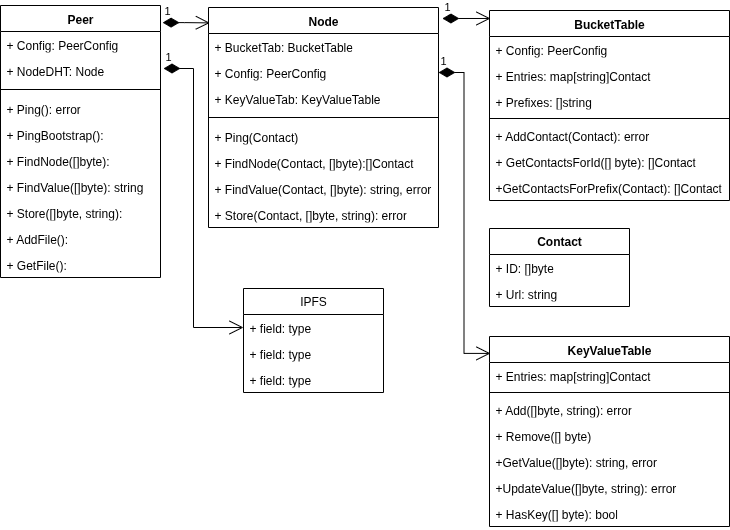

The diagram above was exported from draw.io. Its source (the exported page's mxGraphModel, read from the mxfile embedded in the PNG):
<mxGraphModel dx="946" dy="660" grid="1" gridSize="10" guides="1" tooltips="1" connect="1" arrows="1" fold="1" page="1" pageScale="1" pageWidth="827" pageHeight="1169" math="0" shadow="0">
  <root>
    <mxCell id="0" />
    <mxCell id="1" parent="0" />
    <mxCell id="W8ZiV63l-KQB7AZ1HR-w-14" value="1" style="endArrow=open;html=1;endSize=12;startArrow=diamondThin;startSize=14;startFill=1;edgeStyle=orthogonalEdgeStyle;align=left;verticalAlign=bottom;rounded=0;entryX=0.006;entryY=0.07;entryDx=0;entryDy=0;entryPerimeter=0;exitX=1.013;exitY=0.063;exitDx=0;exitDy=0;exitPerimeter=0;" parent="1" source="A01vUbAQFVvZkT1-I3wa-1" target="A01vUbAQFVvZkT1-I3wa-17" edge="1">
      <mxGeometry x="-1" y="3" relative="1" as="geometry">
        <mxPoint x="184.05999999999995" y="156.01999999999998" as="sourcePoint" />
        <mxPoint x="252.07999999999993" y="172.01800000000003" as="targetPoint" />
      </mxGeometry>
    </mxCell>
    <mxCell id="A01vUbAQFVvZkT1-I3wa-1" value="Peer" style="swimlane;fontStyle=1;align=center;verticalAlign=top;childLayout=stackLayout;horizontal=1;startSize=26;horizontalStack=0;resizeParent=1;resizeParentMax=0;resizeLast=0;collapsible=1;marginBottom=0;whiteSpace=wrap;html=1;" vertex="1" parent="1">
      <mxGeometry x="7" y="137" width="160" height="272" as="geometry">
        <mxRectangle x="110" y="260" width="70" height="30" as="alternateBounds" />
      </mxGeometry>
    </mxCell>
    <mxCell id="A01vUbAQFVvZkT1-I3wa-2" value="+ Config: PeerConfig" style="text;strokeColor=none;fillColor=none;align=left;verticalAlign=top;spacingLeft=4;spacingRight=4;overflow=hidden;rotatable=0;points=[[0,0.5],[1,0.5]];portConstraint=eastwest;whiteSpace=wrap;html=1;" vertex="1" parent="A01vUbAQFVvZkT1-I3wa-1">
      <mxGeometry y="26" width="160" height="26" as="geometry" />
    </mxCell>
    <mxCell id="A01vUbAQFVvZkT1-I3wa-6" value="+ NodeDHT: Node" style="text;strokeColor=none;fillColor=none;align=left;verticalAlign=top;spacingLeft=4;spacingRight=4;overflow=hidden;rotatable=0;points=[[0,0.5],[1,0.5]];portConstraint=eastwest;whiteSpace=wrap;html=1;" vertex="1" parent="A01vUbAQFVvZkT1-I3wa-1">
      <mxGeometry y="52" width="160" height="26" as="geometry" />
    </mxCell>
    <mxCell id="A01vUbAQFVvZkT1-I3wa-3" value="" style="line;strokeWidth=1;fillColor=none;align=left;verticalAlign=middle;spacingTop=-1;spacingLeft=3;spacingRight=3;rotatable=0;labelPosition=right;points=[];portConstraint=eastwest;strokeColor=inherit;" vertex="1" parent="A01vUbAQFVvZkT1-I3wa-1">
      <mxGeometry y="78" width="160" height="12" as="geometry" />
    </mxCell>
    <mxCell id="A01vUbAQFVvZkT1-I3wa-5" value="+ Ping(): error" style="text;strokeColor=none;fillColor=none;align=left;verticalAlign=top;spacingLeft=4;spacingRight=4;overflow=hidden;rotatable=0;points=[[0,0.5],[1,0.5]];portConstraint=eastwest;whiteSpace=wrap;html=1;" vertex="1" parent="A01vUbAQFVvZkT1-I3wa-1">
      <mxGeometry y="90" width="160" height="26" as="geometry" />
    </mxCell>
    <mxCell id="A01vUbAQFVvZkT1-I3wa-8" value="+ PingBootstrap():" style="text;strokeColor=none;fillColor=none;align=left;verticalAlign=top;spacingLeft=4;spacingRight=4;overflow=hidden;rotatable=0;points=[[0,0.5],[1,0.5]];portConstraint=eastwest;whiteSpace=wrap;html=1;" vertex="1" parent="A01vUbAQFVvZkT1-I3wa-1">
      <mxGeometry y="116" width="160" height="26" as="geometry" />
    </mxCell>
    <mxCell id="A01vUbAQFVvZkT1-I3wa-10" value="+ FindNode([]byte):" style="text;strokeColor=none;fillColor=none;align=left;verticalAlign=top;spacingLeft=4;spacingRight=4;overflow=hidden;rotatable=0;points=[[0,0.5],[1,0.5]];portConstraint=eastwest;whiteSpace=wrap;html=1;" vertex="1" parent="A01vUbAQFVvZkT1-I3wa-1">
      <mxGeometry y="142" width="160" height="26" as="geometry" />
    </mxCell>
    <mxCell id="A01vUbAQFVvZkT1-I3wa-11" value="+ FindValue([]byte): string" style="text;strokeColor=none;fillColor=none;align=left;verticalAlign=top;spacingLeft=4;spacingRight=4;overflow=hidden;rotatable=0;points=[[0,0.5],[1,0.5]];portConstraint=eastwest;whiteSpace=wrap;html=1;" vertex="1" parent="A01vUbAQFVvZkT1-I3wa-1">
      <mxGeometry y="168" width="160" height="26" as="geometry" />
    </mxCell>
    <mxCell id="A01vUbAQFVvZkT1-I3wa-12" value="+ Store([]byte, string):" style="text;strokeColor=none;fillColor=none;align=left;verticalAlign=top;spacingLeft=4;spacingRight=4;overflow=hidden;rotatable=0;points=[[0,0.5],[1,0.5]];portConstraint=eastwest;whiteSpace=wrap;html=1;" vertex="1" parent="A01vUbAQFVvZkT1-I3wa-1">
      <mxGeometry y="194" width="160" height="26" as="geometry" />
    </mxCell>
    <mxCell id="A01vUbAQFVvZkT1-I3wa-4" value="+ AddFile():" style="text;strokeColor=none;fillColor=none;align=left;verticalAlign=top;spacingLeft=4;spacingRight=4;overflow=hidden;rotatable=0;points=[[0,0.5],[1,0.5]];portConstraint=eastwest;whiteSpace=wrap;html=1;" vertex="1" parent="A01vUbAQFVvZkT1-I3wa-1">
      <mxGeometry y="220" width="160" height="26" as="geometry" />
    </mxCell>
    <mxCell id="A01vUbAQFVvZkT1-I3wa-9" value="+ GetFile():" style="text;strokeColor=none;fillColor=none;align=left;verticalAlign=top;spacingLeft=4;spacingRight=4;overflow=hidden;rotatable=0;points=[[0,0.5],[1,0.5]];portConstraint=eastwest;whiteSpace=wrap;html=1;" vertex="1" parent="A01vUbAQFVvZkT1-I3wa-1">
      <mxGeometry y="246" width="160" height="26" as="geometry" />
    </mxCell>
    <mxCell id="A01vUbAQFVvZkT1-I3wa-17" value="Node" style="swimlane;fontStyle=1;align=center;verticalAlign=top;childLayout=stackLayout;horizontal=1;startSize=26;horizontalStack=0;resizeParent=1;resizeParentMax=0;resizeLast=0;collapsible=1;marginBottom=0;whiteSpace=wrap;html=1;" vertex="1" parent="1">
      <mxGeometry x="215" y="139" width="230" height="220" as="geometry">
        <mxRectangle x="110" y="260" width="70" height="30" as="alternateBounds" />
      </mxGeometry>
    </mxCell>
    <mxCell id="A01vUbAQFVvZkT1-I3wa-19" value="+ BucketTab: BucketTable" style="text;strokeColor=none;fillColor=none;align=left;verticalAlign=top;spacingLeft=4;spacingRight=4;overflow=hidden;rotatable=0;points=[[0,0.5],[1,0.5]];portConstraint=eastwest;whiteSpace=wrap;html=1;" vertex="1" parent="A01vUbAQFVvZkT1-I3wa-17">
      <mxGeometry y="26" width="230" height="26" as="geometry" />
    </mxCell>
    <mxCell id="A01vUbAQFVvZkT1-I3wa-55" value="1" style="endArrow=open;html=1;endSize=12;startArrow=diamondThin;startSize=14;startFill=1;edgeStyle=orthogonalEdgeStyle;align=left;verticalAlign=bottom;rounded=0;entryX=0;entryY=0.5;entryDx=0;entryDy=0;" edge="1" parent="A01vUbAQFVvZkT1-I3wa-17" target="A01vUbAQFVvZkT1-I3wa-50">
      <mxGeometry x="-1" y="3" relative="1" as="geometry">
        <mxPoint x="-45" y="61" as="sourcePoint" />
        <mxPoint x="115" y="61" as="targetPoint" />
        <Array as="points">
          <mxPoint x="-15" y="61" />
          <mxPoint x="-15" y="320" />
        </Array>
      </mxGeometry>
    </mxCell>
    <mxCell id="A01vUbAQFVvZkT1-I3wa-18" value="+ Config: PeerConfig" style="text;strokeColor=none;fillColor=none;align=left;verticalAlign=top;spacingLeft=4;spacingRight=4;overflow=hidden;rotatable=0;points=[[0,0.5],[1,0.5]];portConstraint=eastwest;whiteSpace=wrap;html=1;" vertex="1" parent="A01vUbAQFVvZkT1-I3wa-17">
      <mxGeometry y="52" width="230" height="26" as="geometry" />
    </mxCell>
    <mxCell id="A01vUbAQFVvZkT1-I3wa-28" value="+ KeyValueTab: KeyValueTable" style="text;strokeColor=none;fillColor=none;align=left;verticalAlign=top;spacingLeft=4;spacingRight=4;overflow=hidden;rotatable=0;points=[[0,0.5],[1,0.5]];portConstraint=eastwest;whiteSpace=wrap;html=1;" vertex="1" parent="A01vUbAQFVvZkT1-I3wa-17">
      <mxGeometry y="78" width="230" height="26" as="geometry" />
    </mxCell>
    <mxCell id="A01vUbAQFVvZkT1-I3wa-20" value="" style="line;strokeWidth=1;fillColor=none;align=left;verticalAlign=middle;spacingTop=-1;spacingLeft=3;spacingRight=3;rotatable=0;labelPosition=right;points=[];portConstraint=eastwest;strokeColor=inherit;" vertex="1" parent="A01vUbAQFVvZkT1-I3wa-17">
      <mxGeometry y="104" width="230" height="12" as="geometry" />
    </mxCell>
    <mxCell id="A01vUbAQFVvZkT1-I3wa-21" value="+ Ping(Contact)" style="text;strokeColor=none;fillColor=none;align=left;verticalAlign=top;spacingLeft=4;spacingRight=4;overflow=hidden;rotatable=0;points=[[0,0.5],[1,0.5]];portConstraint=eastwest;whiteSpace=wrap;html=1;" vertex="1" parent="A01vUbAQFVvZkT1-I3wa-17">
      <mxGeometry y="116" width="230" height="26" as="geometry" />
    </mxCell>
    <mxCell id="A01vUbAQFVvZkT1-I3wa-23" value="+ FindNode(Contact, []byte):[]Contact" style="text;strokeColor=none;fillColor=none;align=left;verticalAlign=top;spacingLeft=4;spacingRight=4;overflow=hidden;rotatable=0;points=[[0,0.5],[1,0.5]];portConstraint=eastwest;whiteSpace=wrap;html=1;" vertex="1" parent="A01vUbAQFVvZkT1-I3wa-17">
      <mxGeometry y="142" width="230" height="26" as="geometry" />
    </mxCell>
    <mxCell id="A01vUbAQFVvZkT1-I3wa-24" value="+ FindValue(Contact, []byte): string, error" style="text;strokeColor=none;fillColor=none;align=left;verticalAlign=top;spacingLeft=4;spacingRight=4;overflow=hidden;rotatable=0;points=[[0,0.5],[1,0.5]];portConstraint=eastwest;whiteSpace=wrap;html=1;" vertex="1" parent="A01vUbAQFVvZkT1-I3wa-17">
      <mxGeometry y="168" width="230" height="26" as="geometry" />
    </mxCell>
    <mxCell id="A01vUbAQFVvZkT1-I3wa-25" value="+ Store(Contact, []byte, string): error" style="text;strokeColor=none;fillColor=none;align=left;verticalAlign=top;spacingLeft=4;spacingRight=4;overflow=hidden;rotatable=0;points=[[0,0.5],[1,0.5]];portConstraint=eastwest;whiteSpace=wrap;html=1;" vertex="1" parent="A01vUbAQFVvZkT1-I3wa-17">
      <mxGeometry y="194" width="230" height="26" as="geometry" />
    </mxCell>
    <mxCell id="A01vUbAQFVvZkT1-I3wa-31" value="BucketTable" style="swimlane;fontStyle=1;align=center;verticalAlign=top;childLayout=stackLayout;horizontal=1;startSize=26;horizontalStack=0;resizeParent=1;resizeParentMax=0;resizeLast=0;collapsible=1;marginBottom=0;whiteSpace=wrap;html=1;" vertex="1" parent="1">
      <mxGeometry x="496" y="142" width="240" height="190" as="geometry" />
    </mxCell>
    <mxCell id="A01vUbAQFVvZkT1-I3wa-32" value="+ Config: PeerConfig" style="text;strokeColor=none;fillColor=none;align=left;verticalAlign=top;spacingLeft=4;spacingRight=4;overflow=hidden;rotatable=0;points=[[0,0.5],[1,0.5]];portConstraint=eastwest;whiteSpace=wrap;html=1;" vertex="1" parent="A01vUbAQFVvZkT1-I3wa-31">
      <mxGeometry y="26" width="240" height="26" as="geometry" />
    </mxCell>
    <mxCell id="A01vUbAQFVvZkT1-I3wa-36" value="+ Entries: map[string]Contact" style="text;strokeColor=none;fillColor=none;align=left;verticalAlign=top;spacingLeft=4;spacingRight=4;overflow=hidden;rotatable=0;points=[[0,0.5],[1,0.5]];portConstraint=eastwest;whiteSpace=wrap;html=1;" vertex="1" parent="A01vUbAQFVvZkT1-I3wa-31">
      <mxGeometry y="52" width="240" height="26" as="geometry" />
    </mxCell>
    <mxCell id="A01vUbAQFVvZkT1-I3wa-35" value="+ Prefixes: []string" style="text;strokeColor=none;fillColor=none;align=left;verticalAlign=top;spacingLeft=4;spacingRight=4;overflow=hidden;rotatable=0;points=[[0,0.5],[1,0.5]];portConstraint=eastwest;whiteSpace=wrap;html=1;" vertex="1" parent="A01vUbAQFVvZkT1-I3wa-31">
      <mxGeometry y="78" width="240" height="26" as="geometry" />
    </mxCell>
    <mxCell id="A01vUbAQFVvZkT1-I3wa-33" value="" style="line;strokeWidth=1;fillColor=none;align=left;verticalAlign=middle;spacingTop=-1;spacingLeft=3;spacingRight=3;rotatable=0;labelPosition=right;points=[];portConstraint=eastwest;strokeColor=inherit;" vertex="1" parent="A01vUbAQFVvZkT1-I3wa-31">
      <mxGeometry y="104" width="240" height="8" as="geometry" />
    </mxCell>
    <mxCell id="A01vUbAQFVvZkT1-I3wa-34" value="+ AddContact(Contact): error" style="text;strokeColor=none;fillColor=none;align=left;verticalAlign=top;spacingLeft=4;spacingRight=4;overflow=hidden;rotatable=0;points=[[0,0.5],[1,0.5]];portConstraint=eastwest;whiteSpace=wrap;html=1;" vertex="1" parent="A01vUbAQFVvZkT1-I3wa-31">
      <mxGeometry y="112" width="240" height="26" as="geometry" />
    </mxCell>
    <mxCell id="A01vUbAQFVvZkT1-I3wa-37" value="+ GetContactsForId([] byte): []Contact" style="text;strokeColor=none;fillColor=none;align=left;verticalAlign=top;spacingLeft=4;spacingRight=4;overflow=hidden;rotatable=0;points=[[0,0.5],[1,0.5]];portConstraint=eastwest;whiteSpace=wrap;html=1;" vertex="1" parent="A01vUbAQFVvZkT1-I3wa-31">
      <mxGeometry y="138" width="240" height="26" as="geometry" />
    </mxCell>
    <mxCell id="A01vUbAQFVvZkT1-I3wa-38" value="+GetContactsForPrefix(Contact): []Contact" style="text;strokeColor=none;fillColor=none;align=left;verticalAlign=top;spacingLeft=4;spacingRight=4;overflow=hidden;rotatable=0;points=[[0,0.5],[1,0.5]];portConstraint=eastwest;whiteSpace=wrap;html=1;" vertex="1" parent="A01vUbAQFVvZkT1-I3wa-31">
      <mxGeometry y="164" width="240" height="26" as="geometry" />
    </mxCell>
    <mxCell id="A01vUbAQFVvZkT1-I3wa-39" value="1" style="endArrow=open;html=1;endSize=12;startArrow=diamondThin;startSize=14;startFill=1;edgeStyle=orthogonalEdgeStyle;align=left;verticalAlign=bottom;rounded=0;entryX=0.004;entryY=0.042;entryDx=0;entryDy=0;entryPerimeter=0;exitX=1.017;exitY=0.05;exitDx=0;exitDy=0;exitPerimeter=0;" edge="1" parent="1" source="A01vUbAQFVvZkT1-I3wa-17" target="A01vUbAQFVvZkT1-I3wa-31">
      <mxGeometry x="-1" y="3" relative="1" as="geometry">
        <mxPoint x="450" y="150" as="sourcePoint" />
        <mxPoint x="500" y="150" as="targetPoint" />
        <Array as="points" />
      </mxGeometry>
    </mxCell>
    <mxCell id="A01vUbAQFVvZkT1-I3wa-40" value="KeyValueTable" style="swimlane;fontStyle=1;align=center;verticalAlign=top;childLayout=stackLayout;horizontal=1;startSize=26;horizontalStack=0;resizeParent=1;resizeParentMax=0;resizeLast=0;collapsible=1;marginBottom=0;whiteSpace=wrap;html=1;" vertex="1" parent="1">
      <mxGeometry x="496" y="468" width="240" height="190" as="geometry" />
    </mxCell>
    <mxCell id="A01vUbAQFVvZkT1-I3wa-42" value="+ Entries: map[string]Contact" style="text;strokeColor=none;fillColor=none;align=left;verticalAlign=top;spacingLeft=4;spacingRight=4;overflow=hidden;rotatable=0;points=[[0,0.5],[1,0.5]];portConstraint=eastwest;whiteSpace=wrap;html=1;" vertex="1" parent="A01vUbAQFVvZkT1-I3wa-40">
      <mxGeometry y="26" width="240" height="26" as="geometry" />
    </mxCell>
    <mxCell id="A01vUbAQFVvZkT1-I3wa-44" value="" style="line;strokeWidth=1;fillColor=none;align=left;verticalAlign=middle;spacingTop=-1;spacingLeft=3;spacingRight=3;rotatable=0;labelPosition=right;points=[];portConstraint=eastwest;strokeColor=inherit;" vertex="1" parent="A01vUbAQFVvZkT1-I3wa-40">
      <mxGeometry y="52" width="240" height="8" as="geometry" />
    </mxCell>
    <mxCell id="A01vUbAQFVvZkT1-I3wa-45" value="+ Add([]byte, string): error" style="text;strokeColor=none;fillColor=none;align=left;verticalAlign=top;spacingLeft=4;spacingRight=4;overflow=hidden;rotatable=0;points=[[0,0.5],[1,0.5]];portConstraint=eastwest;whiteSpace=wrap;html=1;" vertex="1" parent="A01vUbAQFVvZkT1-I3wa-40">
      <mxGeometry y="60" width="240" height="26" as="geometry" />
    </mxCell>
    <mxCell id="A01vUbAQFVvZkT1-I3wa-46" value="+ Remove([] byte)" style="text;strokeColor=none;fillColor=none;align=left;verticalAlign=top;spacingLeft=4;spacingRight=4;overflow=hidden;rotatable=0;points=[[0,0.5],[1,0.5]];portConstraint=eastwest;whiteSpace=wrap;html=1;" vertex="1" parent="A01vUbAQFVvZkT1-I3wa-40">
      <mxGeometry y="86" width="240" height="26" as="geometry" />
    </mxCell>
    <mxCell id="A01vUbAQFVvZkT1-I3wa-57" value="+GetValue([]byte): string, error" style="text;strokeColor=none;fillColor=none;align=left;verticalAlign=top;spacingLeft=4;spacingRight=4;overflow=hidden;rotatable=0;points=[[0,0.5],[1,0.5]];portConstraint=eastwest;whiteSpace=wrap;html=1;" vertex="1" parent="A01vUbAQFVvZkT1-I3wa-40">
      <mxGeometry y="112" width="240" height="26" as="geometry" />
    </mxCell>
    <mxCell id="A01vUbAQFVvZkT1-I3wa-47" value="+UpdateValue([]byte, string): error" style="text;strokeColor=none;fillColor=none;align=left;verticalAlign=top;spacingLeft=4;spacingRight=4;overflow=hidden;rotatable=0;points=[[0,0.5],[1,0.5]];portConstraint=eastwest;whiteSpace=wrap;html=1;" vertex="1" parent="A01vUbAQFVvZkT1-I3wa-40">
      <mxGeometry y="138" width="240" height="26" as="geometry" />
    </mxCell>
    <mxCell id="A01vUbAQFVvZkT1-I3wa-56" value="+ HasKey([] byte): bool" style="text;strokeColor=none;fillColor=none;align=left;verticalAlign=top;spacingLeft=4;spacingRight=4;overflow=hidden;rotatable=0;points=[[0,0.5],[1,0.5]];portConstraint=eastwest;whiteSpace=wrap;html=1;" vertex="1" parent="A01vUbAQFVvZkT1-I3wa-40">
      <mxGeometry y="164" width="240" height="26" as="geometry" />
    </mxCell>
    <mxCell id="A01vUbAQFVvZkT1-I3wa-48" value="1" style="endArrow=open;html=1;endSize=12;startArrow=diamondThin;startSize=14;startFill=1;edgeStyle=orthogonalEdgeStyle;align=left;verticalAlign=bottom;rounded=0;exitX=1;exitY=0.5;exitDx=0;exitDy=0;entryX=0.004;entryY=0.089;entryDx=0;entryDy=0;entryPerimeter=0;" edge="1" parent="1" source="A01vUbAQFVvZkT1-I3wa-18" target="A01vUbAQFVvZkT1-I3wa-40">
      <mxGeometry x="-1" y="3" relative="1" as="geometry">
        <mxPoint x="330" y="340" as="sourcePoint" />
        <mxPoint x="480" y="380" as="targetPoint" />
      </mxGeometry>
    </mxCell>
    <mxCell id="A01vUbAQFVvZkT1-I3wa-49" value="IPFS" style="swimlane;fontStyle=0;childLayout=stackLayout;horizontal=1;startSize=26;fillColor=none;horizontalStack=0;resizeParent=1;resizeParentMax=0;resizeLast=0;collapsible=1;marginBottom=0;whiteSpace=wrap;html=1;" vertex="1" parent="1">
      <mxGeometry x="250" y="420" width="140" height="104" as="geometry" />
    </mxCell>
    <mxCell id="A01vUbAQFVvZkT1-I3wa-50" value="+ field: type" style="text;strokeColor=none;fillColor=none;align=left;verticalAlign=top;spacingLeft=4;spacingRight=4;overflow=hidden;rotatable=0;points=[[0,0.5],[1,0.5]];portConstraint=eastwest;whiteSpace=wrap;html=1;" vertex="1" parent="A01vUbAQFVvZkT1-I3wa-49">
      <mxGeometry y="26" width="140" height="26" as="geometry" />
    </mxCell>
    <mxCell id="A01vUbAQFVvZkT1-I3wa-51" value="+ field: type" style="text;strokeColor=none;fillColor=none;align=left;verticalAlign=top;spacingLeft=4;spacingRight=4;overflow=hidden;rotatable=0;points=[[0,0.5],[1,0.5]];portConstraint=eastwest;whiteSpace=wrap;html=1;" vertex="1" parent="A01vUbAQFVvZkT1-I3wa-49">
      <mxGeometry y="52" width="140" height="26" as="geometry" />
    </mxCell>
    <mxCell id="A01vUbAQFVvZkT1-I3wa-52" value="+ field: type" style="text;strokeColor=none;fillColor=none;align=left;verticalAlign=top;spacingLeft=4;spacingRight=4;overflow=hidden;rotatable=0;points=[[0,0.5],[1,0.5]];portConstraint=eastwest;whiteSpace=wrap;html=1;" vertex="1" parent="A01vUbAQFVvZkT1-I3wa-49">
      <mxGeometry y="78" width="140" height="26" as="geometry" />
    </mxCell>
    <mxCell id="A01vUbAQFVvZkT1-I3wa-62" value="&lt;b&gt;Contact&lt;/b&gt;" style="swimlane;fontStyle=0;childLayout=stackLayout;horizontal=1;startSize=26;fillColor=none;horizontalStack=0;resizeParent=1;resizeParentMax=0;resizeLast=0;collapsible=1;marginBottom=0;whiteSpace=wrap;html=1;" vertex="1" parent="1">
      <mxGeometry x="496" y="360" width="140" height="78" as="geometry" />
    </mxCell>
    <mxCell id="A01vUbAQFVvZkT1-I3wa-63" value="+ ID: []byte" style="text;strokeColor=none;fillColor=none;align=left;verticalAlign=top;spacingLeft=4;spacingRight=4;overflow=hidden;rotatable=0;points=[[0,0.5],[1,0.5]];portConstraint=eastwest;whiteSpace=wrap;html=1;" vertex="1" parent="A01vUbAQFVvZkT1-I3wa-62">
      <mxGeometry y="26" width="140" height="26" as="geometry" />
    </mxCell>
    <mxCell id="A01vUbAQFVvZkT1-I3wa-64" value="+ Url: string" style="text;strokeColor=none;fillColor=none;align=left;verticalAlign=top;spacingLeft=4;spacingRight=4;overflow=hidden;rotatable=0;points=[[0,0.5],[1,0.5]];portConstraint=eastwest;whiteSpace=wrap;html=1;" vertex="1" parent="A01vUbAQFVvZkT1-I3wa-62">
      <mxGeometry y="52" width="140" height="26" as="geometry" />
    </mxCell>
  </root>
</mxGraphModel>